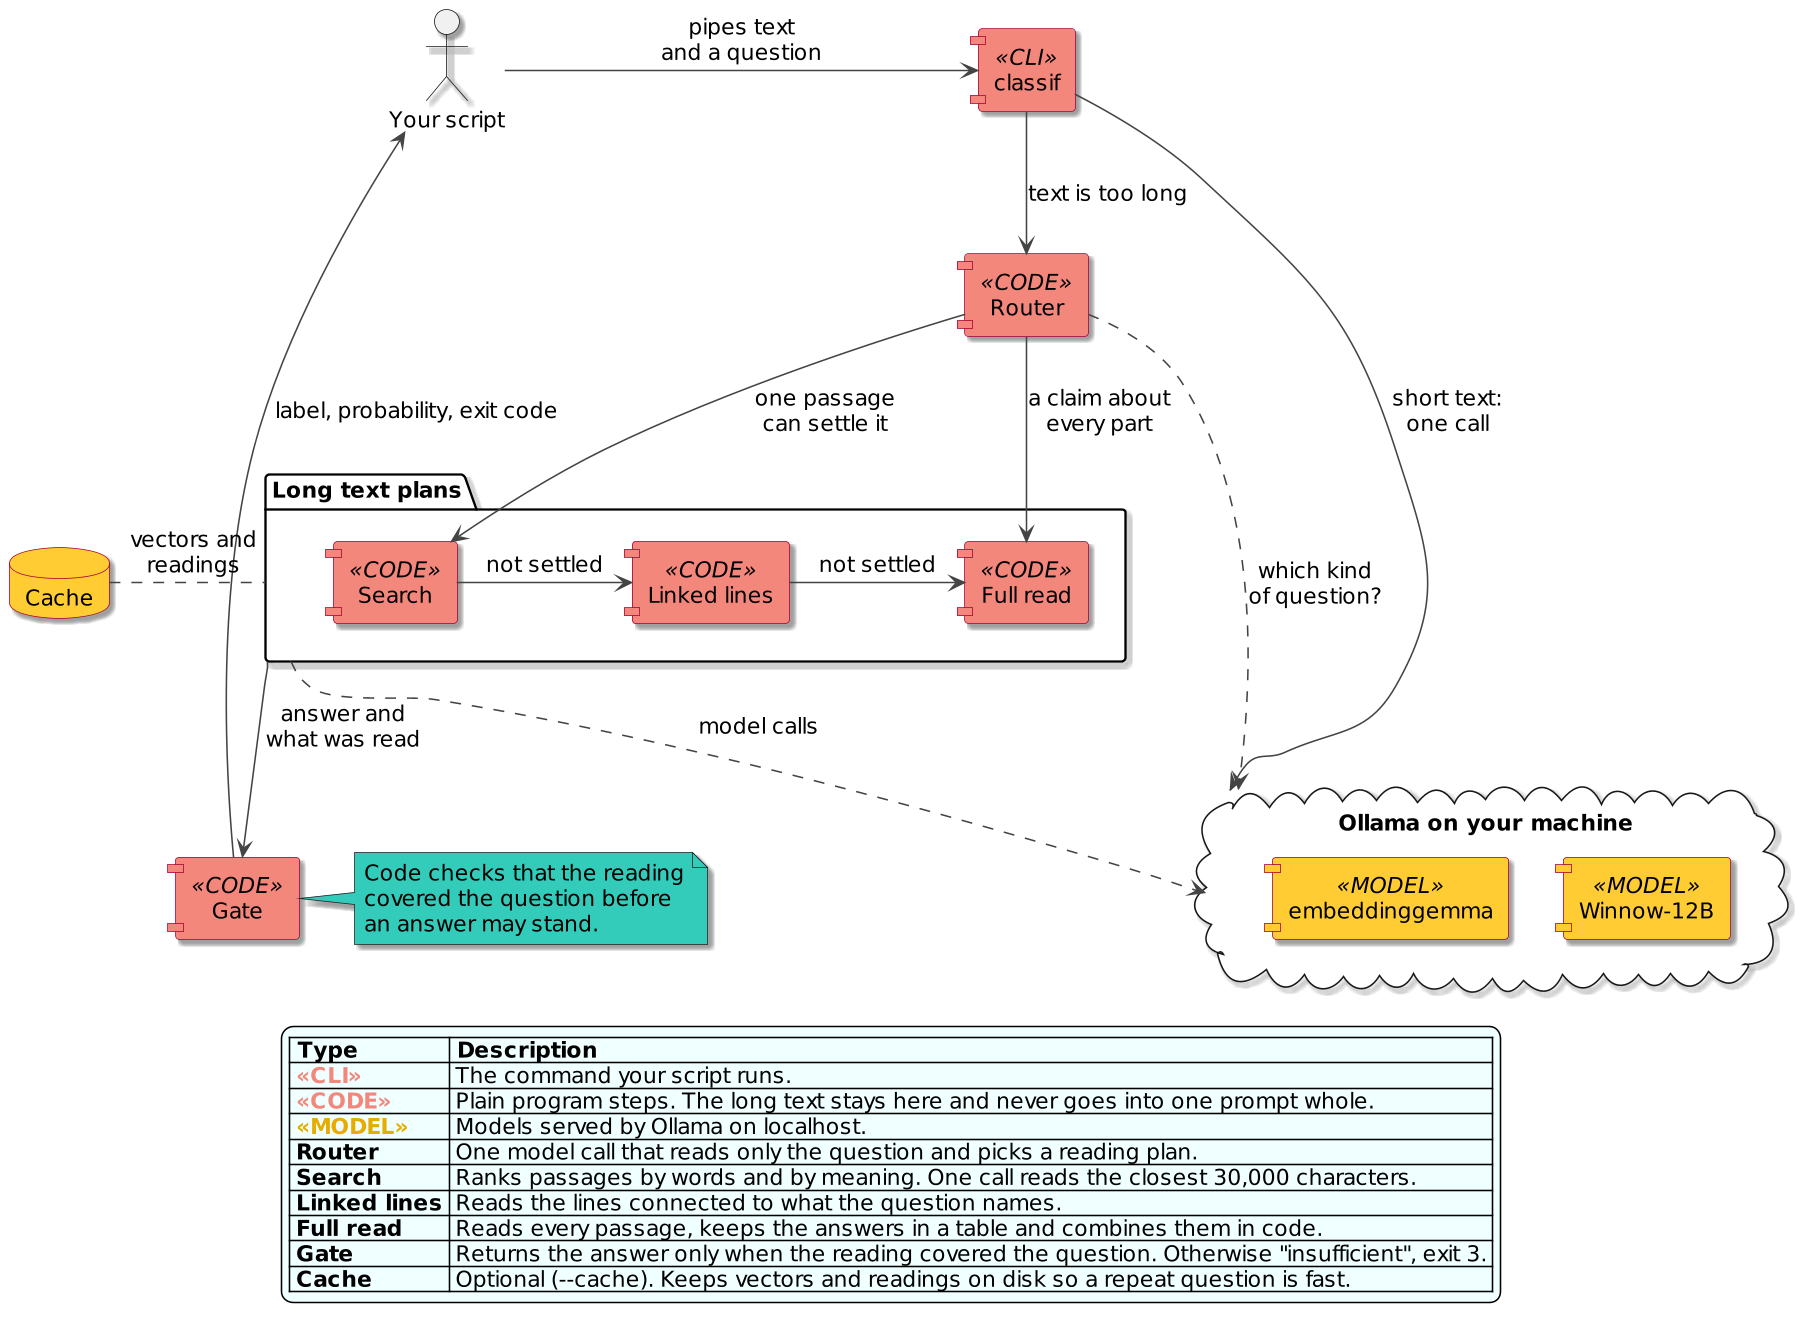

The diagram above was rendered by PlantUML. Its source (embedded in the PNG):
@startuml classif-components
skinparam dpi 150
skinparam shadowing true
skinparam defaultFontName "DejaVu Sans"
skinparam defaultFontSize 14
skinparam ArrowColor #444444
skinparam componentStyle uml1
skinparam component {
  BackgroundColor<<CLI>> #F4877C
  BorderColor<<CLI>> #A80036
  BackgroundColor<<CODE>> #F4877C
  BorderColor<<CODE>> #A80036
  BackgroundColor<<MODEL>> #FFCC33
  BorderColor<<MODEL>> #A80036
}
skinparam database {
  BackgroundColor #FFCC33
  BorderColor #A80036
}
skinparam interface {
  BackgroundColor #FFFFCC
  BorderColor #A80036
}
skinparam note {
  BackgroundColor #33CCBB
  BorderColor #222222
}
skinparam legend {
  BackgroundColor #F0FFFF
}

actor "Your script" as dev

component "classif" <<CLI>> as cli
component "Router" <<CODE>> as router

package "Long text plans" as plans {
  component "Search" <<CODE>> as search
  component "Linked lines" <<CODE>> as linked
  component "Full read" <<CODE>> as full
}

component "Gate" <<CODE>> as gate

cloud "Ollama on your machine" as ollama {
  component "Winnow-12B" <<MODEL>> as judge
  component "embeddinggemma" <<MODEL>> as embed
}

database "Cache" as cache

dev -right-> cli : pipes text\nand a question
cli -right-> ollama : short text:\none call
cli -down-> router : text is too long
router -down-> search : one passage\ncan settle it
router -down-> full : a claim about\nevery part
search -right-> linked : not settled
linked -right-> full : not settled
plans -down-> gate : answer and\nwhat was read
gate -left-> dev : label, probability, exit code
router ..> ollama : which kind\nof question?
plans ..> ollama : model calls
plans .left. cache : vectors and\nreadings

note right of gate
  Code checks that the reading
  covered the question before
  an answer may stand.
end note

legend bottom
  |= Type |= Description |
  | <color:#F4877C><b><<CLI>></b></color> | The command your script runs. |
  | <color:#F4877C><b><<CODE>></b></color> | Plain program steps. The long text stays here and never goes into one prompt whole. |
  | <color:#E6AC00><b><<MODEL>></b></color> | Models served by Ollama on localhost. |
  | <b>Router</b> | One model call that reads only the question and picks a reading plan. |
  | <b>Search</b> | Ranks passages by words and by meaning. One call reads the closest 30,000 characters. |
  | <b>Linked lines</b> | Reads the lines connected to what the question names. |
  | <b>Full read</b> | Reads every passage, keeps the answers in a table and combines them in code. |
  | <b>Gate</b> | Returns the answer only when the reading covered the question. Otherwise "insufficient", exit 3. |
  | <b>Cache</b> | Optional (--cache). Keeps vectors and readings on disk so a repeat question is fast. |
endlegend
@enduml